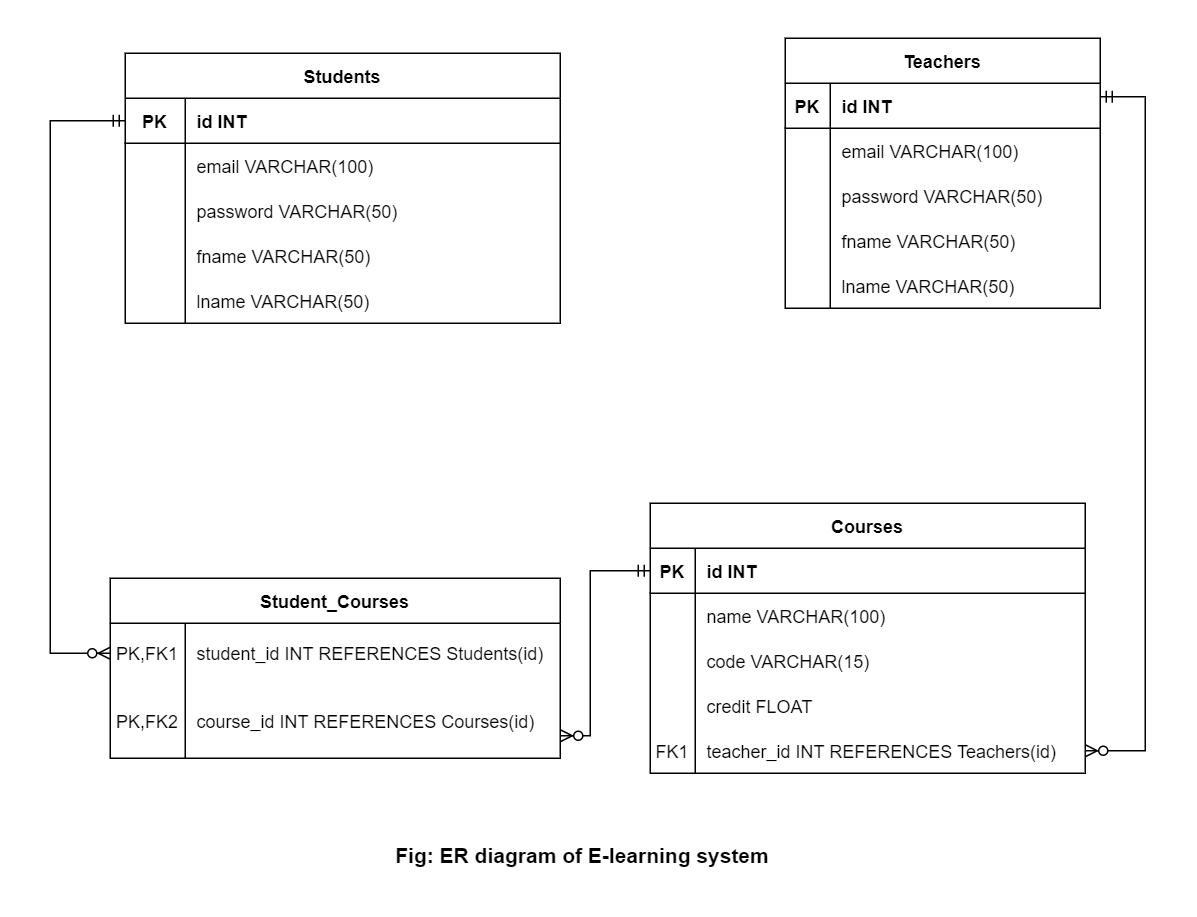

The diagram above was exported from draw.io. Its source (the exported page's mxGraphModel, read from the mxfile embedded in the PNG):
<mxGraphModel dx="1422" dy="762" grid="1" gridSize="10" guides="1" tooltips="1" connect="1" arrows="1" fold="1" page="1" pageScale="1" pageWidth="827" pageHeight="1169" math="0" shadow="0">
  <root>
    <mxCell id="0" />
    <mxCell id="1" parent="0" />
    <mxCell id="Pags_YuL-hDONLeX6vNI-8" value="Students" style="shape=table;startSize=30;container=1;collapsible=1;childLayout=tableLayout;fixedRows=1;rowLines=0;fontStyle=1;align=center;resizeLast=1;" parent="1" vertex="1">
      <mxGeometry x="120" y="80" width="290" height="180" as="geometry" />
    </mxCell>
    <mxCell id="Pags_YuL-hDONLeX6vNI-9" value="" style="shape=partialRectangle;collapsible=0;dropTarget=0;pointerEvents=0;fillColor=none;top=0;left=0;bottom=1;right=0;points=[[0,0.5],[1,0.5]];portConstraint=eastwest;" parent="Pags_YuL-hDONLeX6vNI-8" vertex="1">
      <mxGeometry y="30" width="290" height="30" as="geometry" />
    </mxCell>
    <mxCell id="Pags_YuL-hDONLeX6vNI-10" value="PK" style="shape=partialRectangle;connectable=0;fillColor=none;top=0;left=0;bottom=0;right=0;fontStyle=1;overflow=hidden;" parent="Pags_YuL-hDONLeX6vNI-9" vertex="1">
      <mxGeometry width="40" height="30" as="geometry">
        <mxRectangle width="40" height="30" as="alternateBounds" />
      </mxGeometry>
    </mxCell>
    <mxCell id="Pags_YuL-hDONLeX6vNI-11" value="id INT" style="shape=partialRectangle;connectable=0;fillColor=none;top=0;left=0;bottom=0;right=0;align=left;spacingLeft=6;fontStyle=1;overflow=hidden;" parent="Pags_YuL-hDONLeX6vNI-9" vertex="1">
      <mxGeometry x="40" width="250" height="30" as="geometry">
        <mxRectangle width="250" height="30" as="alternateBounds" />
      </mxGeometry>
    </mxCell>
    <mxCell id="Pags_YuL-hDONLeX6vNI-12" value="" style="shape=partialRectangle;collapsible=0;dropTarget=0;pointerEvents=0;fillColor=none;top=0;left=0;bottom=0;right=0;points=[[0,0.5],[1,0.5]];portConstraint=eastwest;" parent="Pags_YuL-hDONLeX6vNI-8" vertex="1">
      <mxGeometry y="60" width="290" height="30" as="geometry" />
    </mxCell>
    <mxCell id="Pags_YuL-hDONLeX6vNI-13" value="" style="shape=partialRectangle;connectable=0;fillColor=none;top=0;left=0;bottom=0;right=0;editable=1;overflow=hidden;" parent="Pags_YuL-hDONLeX6vNI-12" vertex="1">
      <mxGeometry width="40" height="30" as="geometry">
        <mxRectangle width="40" height="30" as="alternateBounds" />
      </mxGeometry>
    </mxCell>
    <mxCell id="Pags_YuL-hDONLeX6vNI-14" value="email VARCHAR(100)" style="shape=partialRectangle;connectable=0;fillColor=none;top=0;left=0;bottom=0;right=0;align=left;spacingLeft=6;overflow=hidden;" parent="Pags_YuL-hDONLeX6vNI-12" vertex="1">
      <mxGeometry x="40" width="250" height="30" as="geometry">
        <mxRectangle width="250" height="30" as="alternateBounds" />
      </mxGeometry>
    </mxCell>
    <mxCell id="Pags_YuL-hDONLeX6vNI-18" value="" style="shape=partialRectangle;collapsible=0;dropTarget=0;pointerEvents=0;fillColor=none;top=0;left=0;bottom=0;right=0;points=[[0,0.5],[1,0.5]];portConstraint=eastwest;" parent="Pags_YuL-hDONLeX6vNI-8" vertex="1">
      <mxGeometry y="90" width="290" height="30" as="geometry" />
    </mxCell>
    <mxCell id="Pags_YuL-hDONLeX6vNI-19" value="" style="shape=partialRectangle;connectable=0;fillColor=none;top=0;left=0;bottom=0;right=0;editable=1;overflow=hidden;" parent="Pags_YuL-hDONLeX6vNI-18" vertex="1">
      <mxGeometry width="40" height="30" as="geometry">
        <mxRectangle width="40" height="30" as="alternateBounds" />
      </mxGeometry>
    </mxCell>
    <mxCell id="Pags_YuL-hDONLeX6vNI-20" value="password VARCHAR(50)" style="shape=partialRectangle;connectable=0;fillColor=none;top=0;left=0;bottom=0;right=0;align=left;spacingLeft=6;overflow=hidden;" parent="Pags_YuL-hDONLeX6vNI-18" vertex="1">
      <mxGeometry x="40" width="250" height="30" as="geometry">
        <mxRectangle width="250" height="30" as="alternateBounds" />
      </mxGeometry>
    </mxCell>
    <mxCell id="Pags_YuL-hDONLeX6vNI-15" value="" style="shape=partialRectangle;collapsible=0;dropTarget=0;pointerEvents=0;fillColor=none;top=0;left=0;bottom=0;right=0;points=[[0,0.5],[1,0.5]];portConstraint=eastwest;" parent="Pags_YuL-hDONLeX6vNI-8" vertex="1">
      <mxGeometry y="120" width="290" height="30" as="geometry" />
    </mxCell>
    <mxCell id="Pags_YuL-hDONLeX6vNI-16" value="" style="shape=partialRectangle;connectable=0;fillColor=none;top=0;left=0;bottom=0;right=0;editable=1;overflow=hidden;" parent="Pags_YuL-hDONLeX6vNI-15" vertex="1">
      <mxGeometry width="40" height="30" as="geometry">
        <mxRectangle width="40" height="30" as="alternateBounds" />
      </mxGeometry>
    </mxCell>
    <mxCell id="Pags_YuL-hDONLeX6vNI-17" value="fname VARCHAR(50)" style="shape=partialRectangle;connectable=0;fillColor=none;top=0;left=0;bottom=0;right=0;align=left;spacingLeft=6;overflow=hidden;" parent="Pags_YuL-hDONLeX6vNI-15" vertex="1">
      <mxGeometry x="40" width="250" height="30" as="geometry">
        <mxRectangle width="250" height="30" as="alternateBounds" />
      </mxGeometry>
    </mxCell>
    <mxCell id="Pags_YuL-hDONLeX6vNI-47" value="" style="shape=partialRectangle;collapsible=0;dropTarget=0;pointerEvents=0;fillColor=none;top=0;left=0;bottom=0;right=0;points=[[0,0.5],[1,0.5]];portConstraint=eastwest;fontFamily=Helvetica;fontSize=12;fontColor=default;strokeColor=default;" parent="Pags_YuL-hDONLeX6vNI-8" vertex="1">
      <mxGeometry y="150" width="290" height="30" as="geometry" />
    </mxCell>
    <mxCell id="Pags_YuL-hDONLeX6vNI-48" value="" style="shape=partialRectangle;connectable=0;fillColor=none;top=0;left=0;bottom=0;right=0;fontStyle=0;overflow=hidden;fontFamily=Helvetica;fontSize=12;fontColor=default;strokeColor=default;" parent="Pags_YuL-hDONLeX6vNI-47" vertex="1">
      <mxGeometry width="40" height="30" as="geometry">
        <mxRectangle width="40" height="30" as="alternateBounds" />
      </mxGeometry>
    </mxCell>
    <mxCell id="Pags_YuL-hDONLeX6vNI-49" value="lname VARCHAR(50)" style="shape=partialRectangle;connectable=0;fillColor=none;top=0;left=0;bottom=0;right=0;align=left;spacingLeft=6;fontStyle=0;overflow=hidden;fontFamily=Helvetica;fontSize=12;fontColor=default;strokeColor=default;" parent="Pags_YuL-hDONLeX6vNI-47" vertex="1">
      <mxGeometry x="40" width="250" height="30" as="geometry">
        <mxRectangle width="250" height="30" as="alternateBounds" />
      </mxGeometry>
    </mxCell>
    <mxCell id="Pags_YuL-hDONLeX6vNI-58" value="Teachers" style="shape=table;startSize=30;container=1;collapsible=1;childLayout=tableLayout;fixedRows=1;rowLines=0;fontStyle=1;align=center;resizeLast=1;fontFamily=Helvetica;fontSize=12;fontColor=default;strokeColor=default;fillColor=none;" parent="1" vertex="1">
      <mxGeometry x="560" y="70" width="210" height="180" as="geometry" />
    </mxCell>
    <mxCell id="Pags_YuL-hDONLeX6vNI-59" value="" style="shape=partialRectangle;collapsible=0;dropTarget=0;pointerEvents=0;fillColor=none;top=0;left=0;bottom=1;right=0;points=[[0,0.5],[1,0.5]];portConstraint=eastwest;fontFamily=Helvetica;fontSize=12;fontColor=default;strokeColor=default;" parent="Pags_YuL-hDONLeX6vNI-58" vertex="1">
      <mxGeometry y="30" width="210" height="30" as="geometry" />
    </mxCell>
    <mxCell id="Pags_YuL-hDONLeX6vNI-60" value="PK" style="shape=partialRectangle;connectable=0;fillColor=none;top=0;left=0;bottom=0;right=0;fontStyle=1;overflow=hidden;fontFamily=Helvetica;fontSize=12;fontColor=default;strokeColor=default;" parent="Pags_YuL-hDONLeX6vNI-59" vertex="1">
      <mxGeometry width="30" height="30" as="geometry">
        <mxRectangle width="30" height="30" as="alternateBounds" />
      </mxGeometry>
    </mxCell>
    <mxCell id="Pags_YuL-hDONLeX6vNI-61" value="id INT" style="shape=partialRectangle;connectable=0;fillColor=none;top=0;left=0;bottom=0;right=0;align=left;spacingLeft=6;fontStyle=1;overflow=hidden;fontFamily=Helvetica;fontSize=12;fontColor=default;strokeColor=default;" parent="Pags_YuL-hDONLeX6vNI-59" vertex="1">
      <mxGeometry x="30" width="180" height="30" as="geometry">
        <mxRectangle width="180" height="30" as="alternateBounds" />
      </mxGeometry>
    </mxCell>
    <mxCell id="Pags_YuL-hDONLeX6vNI-62" value="" style="shape=partialRectangle;collapsible=0;dropTarget=0;pointerEvents=0;fillColor=none;top=0;left=0;bottom=0;right=0;points=[[0,0.5],[1,0.5]];portConstraint=eastwest;fontFamily=Helvetica;fontSize=12;fontColor=default;strokeColor=default;" parent="Pags_YuL-hDONLeX6vNI-58" vertex="1">
      <mxGeometry y="60" width="210" height="30" as="geometry" />
    </mxCell>
    <mxCell id="Pags_YuL-hDONLeX6vNI-63" value="" style="shape=partialRectangle;connectable=0;fillColor=none;top=0;left=0;bottom=0;right=0;editable=1;overflow=hidden;fontFamily=Helvetica;fontSize=12;fontColor=default;strokeColor=default;" parent="Pags_YuL-hDONLeX6vNI-62" vertex="1">
      <mxGeometry width="30" height="30" as="geometry">
        <mxRectangle width="30" height="30" as="alternateBounds" />
      </mxGeometry>
    </mxCell>
    <mxCell id="Pags_YuL-hDONLeX6vNI-64" value="email VARCHAR(100)" style="shape=partialRectangle;connectable=0;fillColor=none;top=0;left=0;bottom=0;right=0;align=left;spacingLeft=6;overflow=hidden;fontFamily=Helvetica;fontSize=12;fontColor=default;strokeColor=default;" parent="Pags_YuL-hDONLeX6vNI-62" vertex="1">
      <mxGeometry x="30" width="180" height="30" as="geometry">
        <mxRectangle width="180" height="30" as="alternateBounds" />
      </mxGeometry>
    </mxCell>
    <mxCell id="Pags_YuL-hDONLeX6vNI-65" value="" style="shape=partialRectangle;collapsible=0;dropTarget=0;pointerEvents=0;fillColor=none;top=0;left=0;bottom=0;right=0;points=[[0,0.5],[1,0.5]];portConstraint=eastwest;fontFamily=Helvetica;fontSize=12;fontColor=default;strokeColor=default;" parent="Pags_YuL-hDONLeX6vNI-58" vertex="1">
      <mxGeometry y="90" width="210" height="30" as="geometry" />
    </mxCell>
    <mxCell id="Pags_YuL-hDONLeX6vNI-66" value="" style="shape=partialRectangle;connectable=0;fillColor=none;top=0;left=0;bottom=0;right=0;editable=1;overflow=hidden;fontFamily=Helvetica;fontSize=12;fontColor=default;strokeColor=default;" parent="Pags_YuL-hDONLeX6vNI-65" vertex="1">
      <mxGeometry width="30" height="30" as="geometry">
        <mxRectangle width="30" height="30" as="alternateBounds" />
      </mxGeometry>
    </mxCell>
    <mxCell id="Pags_YuL-hDONLeX6vNI-67" value="password VARCHAR(50)" style="shape=partialRectangle;connectable=0;fillColor=none;top=0;left=0;bottom=0;right=0;align=left;spacingLeft=6;overflow=hidden;fontFamily=Helvetica;fontSize=12;fontColor=default;strokeColor=default;" parent="Pags_YuL-hDONLeX6vNI-65" vertex="1">
      <mxGeometry x="30" width="180" height="30" as="geometry">
        <mxRectangle width="180" height="30" as="alternateBounds" />
      </mxGeometry>
    </mxCell>
    <mxCell id="Pags_YuL-hDONLeX6vNI-68" value="" style="shape=partialRectangle;collapsible=0;dropTarget=0;pointerEvents=0;fillColor=none;top=0;left=0;bottom=0;right=0;points=[[0,0.5],[1,0.5]];portConstraint=eastwest;fontFamily=Helvetica;fontSize=12;fontColor=default;strokeColor=default;" parent="Pags_YuL-hDONLeX6vNI-58" vertex="1">
      <mxGeometry y="120" width="210" height="30" as="geometry" />
    </mxCell>
    <mxCell id="Pags_YuL-hDONLeX6vNI-69" value="" style="shape=partialRectangle;connectable=0;fillColor=none;top=0;left=0;bottom=0;right=0;editable=1;overflow=hidden;fontFamily=Helvetica;fontSize=12;fontColor=default;strokeColor=default;" parent="Pags_YuL-hDONLeX6vNI-68" vertex="1">
      <mxGeometry width="30" height="30" as="geometry">
        <mxRectangle width="30" height="30" as="alternateBounds" />
      </mxGeometry>
    </mxCell>
    <mxCell id="Pags_YuL-hDONLeX6vNI-70" value="fname VARCHAR(50)" style="shape=partialRectangle;connectable=0;fillColor=none;top=0;left=0;bottom=0;right=0;align=left;spacingLeft=6;overflow=hidden;fontFamily=Helvetica;fontSize=12;fontColor=default;strokeColor=default;" parent="Pags_YuL-hDONLeX6vNI-68" vertex="1">
      <mxGeometry x="30" width="180" height="30" as="geometry">
        <mxRectangle width="180" height="30" as="alternateBounds" />
      </mxGeometry>
    </mxCell>
    <mxCell id="Pags_YuL-hDONLeX6vNI-85" value="" style="shape=partialRectangle;collapsible=0;dropTarget=0;pointerEvents=0;fillColor=none;top=0;left=0;bottom=0;right=0;points=[[0,0.5],[1,0.5]];portConstraint=eastwest;fontFamily=Helvetica;fontSize=12;fontColor=default;strokeColor=default;" parent="Pags_YuL-hDONLeX6vNI-58" vertex="1">
      <mxGeometry y="150" width="210" height="30" as="geometry" />
    </mxCell>
    <mxCell id="Pags_YuL-hDONLeX6vNI-86" value="" style="shape=partialRectangle;connectable=0;fillColor=none;top=0;left=0;bottom=0;right=0;fontStyle=0;overflow=hidden;fontFamily=Helvetica;fontSize=12;fontColor=default;strokeColor=default;" parent="Pags_YuL-hDONLeX6vNI-85" vertex="1">
      <mxGeometry width="30" height="30" as="geometry">
        <mxRectangle width="30" height="30" as="alternateBounds" />
      </mxGeometry>
    </mxCell>
    <mxCell id="Pags_YuL-hDONLeX6vNI-87" value="lname VARCHAR(50)" style="shape=partialRectangle;connectable=0;fillColor=none;top=0;left=0;bottom=0;right=0;align=left;spacingLeft=6;fontStyle=0;overflow=hidden;fontFamily=Helvetica;fontSize=12;fontColor=default;strokeColor=default;" parent="Pags_YuL-hDONLeX6vNI-85" vertex="1">
      <mxGeometry x="30" width="180" height="30" as="geometry">
        <mxRectangle width="180" height="30" as="alternateBounds" />
      </mxGeometry>
    </mxCell>
    <mxCell id="Pags_YuL-hDONLeX6vNI-71" value="Courses" style="shape=table;startSize=30;container=1;collapsible=1;childLayout=tableLayout;fixedRows=1;rowLines=0;fontStyle=1;align=center;resizeLast=1;fontFamily=Helvetica;fontSize=12;fontColor=default;strokeColor=default;fillColor=none;" parent="1" vertex="1">
      <mxGeometry x="470" y="380" width="290" height="180" as="geometry" />
    </mxCell>
    <mxCell id="Pags_YuL-hDONLeX6vNI-72" value="" style="shape=partialRectangle;collapsible=0;dropTarget=0;pointerEvents=0;fillColor=none;top=0;left=0;bottom=1;right=0;points=[[0,0.5],[1,0.5]];portConstraint=eastwest;fontFamily=Helvetica;fontSize=12;fontColor=default;strokeColor=default;" parent="Pags_YuL-hDONLeX6vNI-71" vertex="1">
      <mxGeometry y="30" width="290" height="30" as="geometry" />
    </mxCell>
    <mxCell id="Pags_YuL-hDONLeX6vNI-73" value="PK" style="shape=partialRectangle;connectable=0;fillColor=none;top=0;left=0;bottom=0;right=0;fontStyle=1;overflow=hidden;fontFamily=Helvetica;fontSize=12;fontColor=default;strokeColor=default;" parent="Pags_YuL-hDONLeX6vNI-72" vertex="1">
      <mxGeometry width="30" height="30" as="geometry">
        <mxRectangle width="30" height="30" as="alternateBounds" />
      </mxGeometry>
    </mxCell>
    <mxCell id="Pags_YuL-hDONLeX6vNI-74" value="id INT" style="shape=partialRectangle;connectable=0;fillColor=none;top=0;left=0;bottom=0;right=0;align=left;spacingLeft=6;fontStyle=1;overflow=hidden;fontFamily=Helvetica;fontSize=12;fontColor=default;strokeColor=default;" parent="Pags_YuL-hDONLeX6vNI-72" vertex="1">
      <mxGeometry x="30" width="260" height="30" as="geometry">
        <mxRectangle width="260" height="30" as="alternateBounds" />
      </mxGeometry>
    </mxCell>
    <mxCell id="Pags_YuL-hDONLeX6vNI-75" value="" style="shape=partialRectangle;collapsible=0;dropTarget=0;pointerEvents=0;fillColor=none;top=0;left=0;bottom=0;right=0;points=[[0,0.5],[1,0.5]];portConstraint=eastwest;fontFamily=Helvetica;fontSize=12;fontColor=default;strokeColor=default;" parent="Pags_YuL-hDONLeX6vNI-71" vertex="1">
      <mxGeometry y="60" width="290" height="30" as="geometry" />
    </mxCell>
    <mxCell id="Pags_YuL-hDONLeX6vNI-76" value="" style="shape=partialRectangle;connectable=0;fillColor=none;top=0;left=0;bottom=0;right=0;editable=1;overflow=hidden;fontFamily=Helvetica;fontSize=12;fontColor=default;strokeColor=default;" parent="Pags_YuL-hDONLeX6vNI-75" vertex="1">
      <mxGeometry width="30" height="30" as="geometry">
        <mxRectangle width="30" height="30" as="alternateBounds" />
      </mxGeometry>
    </mxCell>
    <mxCell id="Pags_YuL-hDONLeX6vNI-77" value="name VARCHAR(100)" style="shape=partialRectangle;connectable=0;fillColor=none;top=0;left=0;bottom=0;right=0;align=left;spacingLeft=6;overflow=hidden;fontFamily=Helvetica;fontSize=12;fontColor=default;strokeColor=default;" parent="Pags_YuL-hDONLeX6vNI-75" vertex="1">
      <mxGeometry x="30" width="260" height="30" as="geometry">
        <mxRectangle width="260" height="30" as="alternateBounds" />
      </mxGeometry>
    </mxCell>
    <mxCell id="GQeL_DTRZbGcWAi-nx56-11" value="" style="shape=partialRectangle;collapsible=0;dropTarget=0;pointerEvents=0;fillColor=none;top=0;left=0;bottom=0;right=0;points=[[0,0.5],[1,0.5]];portConstraint=eastwest;fontFamily=Helvetica;fontSize=12;fontColor=default;" vertex="1" parent="Pags_YuL-hDONLeX6vNI-71">
      <mxGeometry y="90" width="290" height="30" as="geometry" />
    </mxCell>
    <mxCell id="GQeL_DTRZbGcWAi-nx56-12" value="" style="shape=partialRectangle;connectable=0;fillColor=none;top=0;left=0;bottom=0;right=0;fontStyle=0;overflow=hidden;fontFamily=Helvetica;fontSize=12;fontColor=default;" vertex="1" parent="GQeL_DTRZbGcWAi-nx56-11">
      <mxGeometry width="30" height="30" as="geometry">
        <mxRectangle width="30" height="30" as="alternateBounds" />
      </mxGeometry>
    </mxCell>
    <mxCell id="GQeL_DTRZbGcWAi-nx56-13" value="code VARCHAR(15)" style="shape=partialRectangle;connectable=0;fillColor=none;top=0;left=0;bottom=0;right=0;align=left;spacingLeft=6;fontStyle=0;overflow=hidden;fontFamily=Helvetica;fontSize=12;fontColor=default;" vertex="1" parent="GQeL_DTRZbGcWAi-nx56-11">
      <mxGeometry x="30" width="260" height="30" as="geometry">
        <mxRectangle width="260" height="30" as="alternateBounds" />
      </mxGeometry>
    </mxCell>
    <mxCell id="GQeL_DTRZbGcWAi-nx56-15" value="" style="shape=partialRectangle;collapsible=0;dropTarget=0;pointerEvents=0;fillColor=none;top=0;left=0;bottom=0;right=0;points=[[0,0.5],[1,0.5]];portConstraint=eastwest;fontFamily=Helvetica;fontSize=12;fontColor=default;" vertex="1" parent="Pags_YuL-hDONLeX6vNI-71">
      <mxGeometry y="120" width="290" height="30" as="geometry" />
    </mxCell>
    <mxCell id="GQeL_DTRZbGcWAi-nx56-16" value="" style="shape=partialRectangle;connectable=0;fillColor=none;top=0;left=0;bottom=0;right=0;fontStyle=0;overflow=hidden;fontFamily=Helvetica;fontSize=12;fontColor=default;" vertex="1" parent="GQeL_DTRZbGcWAi-nx56-15">
      <mxGeometry width="30" height="30" as="geometry">
        <mxRectangle width="30" height="30" as="alternateBounds" />
      </mxGeometry>
    </mxCell>
    <mxCell id="GQeL_DTRZbGcWAi-nx56-17" value="credit FLOAT" style="shape=partialRectangle;connectable=0;fillColor=none;top=0;left=0;bottom=0;right=0;align=left;spacingLeft=6;fontStyle=0;overflow=hidden;fontFamily=Helvetica;fontSize=12;fontColor=default;" vertex="1" parent="GQeL_DTRZbGcWAi-nx56-15">
      <mxGeometry x="30" width="260" height="30" as="geometry">
        <mxRectangle width="260" height="30" as="alternateBounds" />
      </mxGeometry>
    </mxCell>
    <mxCell id="Pags_YuL-hDONLeX6vNI-78" value="" style="shape=partialRectangle;collapsible=0;dropTarget=0;pointerEvents=0;fillColor=none;top=0;left=0;bottom=0;right=0;points=[[0,0.5],[1,0.5]];portConstraint=eastwest;fontFamily=Helvetica;fontSize=12;fontColor=default;strokeColor=default;" parent="Pags_YuL-hDONLeX6vNI-71" vertex="1">
      <mxGeometry y="150" width="290" height="30" as="geometry" />
    </mxCell>
    <mxCell id="Pags_YuL-hDONLeX6vNI-79" value="FK1" style="shape=partialRectangle;connectable=0;fillColor=none;top=0;left=0;bottom=0;right=0;editable=1;overflow=hidden;fontFamily=Helvetica;fontSize=12;fontColor=default;strokeColor=default;" parent="Pags_YuL-hDONLeX6vNI-78" vertex="1">
      <mxGeometry width="30" height="30" as="geometry">
        <mxRectangle width="30" height="30" as="alternateBounds" />
      </mxGeometry>
    </mxCell>
    <mxCell id="Pags_YuL-hDONLeX6vNI-80" value="teacher_id INT REFERENCES Teachers(id)" style="shape=partialRectangle;connectable=0;fillColor=none;top=0;left=0;bottom=0;right=0;align=left;spacingLeft=6;overflow=hidden;fontFamily=Helvetica;fontSize=12;fontColor=default;strokeColor=default;" parent="Pags_YuL-hDONLeX6vNI-78" vertex="1">
      <mxGeometry x="30" width="260" height="30" as="geometry">
        <mxRectangle width="260" height="30" as="alternateBounds" />
      </mxGeometry>
    </mxCell>
    <mxCell id="Pags_YuL-hDONLeX6vNI-109" value="Student_Courses" style="shape=table;startSize=30;container=1;collapsible=1;childLayout=tableLayout;fixedRows=1;rowLines=0;fontStyle=1;align=center;resizeLast=1;fontFamily=Helvetica;fontSize=12;fontColor=default;strokeColor=default;fillColor=none;" parent="1" vertex="1">
      <mxGeometry x="110" y="430" width="300" height="120" as="geometry" />
    </mxCell>
    <mxCell id="Pags_YuL-hDONLeX6vNI-113" value="" style="shape=partialRectangle;collapsible=0;dropTarget=0;pointerEvents=0;fillColor=none;top=0;left=0;bottom=0;right=0;points=[[0,0.5],[1,0.5]];portConstraint=eastwest;fontFamily=Helvetica;fontSize=12;fontColor=default;strokeColor=default;" parent="Pags_YuL-hDONLeX6vNI-109" vertex="1">
      <mxGeometry y="30" width="300" height="40" as="geometry" />
    </mxCell>
    <mxCell id="Pags_YuL-hDONLeX6vNI-114" value="PK,FK1" style="shape=partialRectangle;connectable=0;fillColor=none;top=0;left=0;bottom=0;right=0;editable=1;overflow=hidden;fontFamily=Helvetica;fontSize=12;fontColor=default;strokeColor=default;" parent="Pags_YuL-hDONLeX6vNI-113" vertex="1">
      <mxGeometry width="50" height="40" as="geometry">
        <mxRectangle width="50" height="40" as="alternateBounds" />
      </mxGeometry>
    </mxCell>
    <mxCell id="Pags_YuL-hDONLeX6vNI-115" value="student_id INT REFERENCES Students(id)" style="shape=partialRectangle;connectable=0;fillColor=none;top=0;left=0;bottom=0;right=0;align=left;spacingLeft=6;overflow=hidden;fontFamily=Helvetica;fontSize=12;fontColor=default;strokeColor=default;" parent="Pags_YuL-hDONLeX6vNI-113" vertex="1">
      <mxGeometry x="50" width="250" height="40" as="geometry">
        <mxRectangle width="250" height="40" as="alternateBounds" />
      </mxGeometry>
    </mxCell>
    <mxCell id="Pags_YuL-hDONLeX6vNI-116" value="" style="shape=partialRectangle;collapsible=0;dropTarget=0;pointerEvents=0;fillColor=none;top=0;left=0;bottom=0;right=0;points=[[0,0.5],[1,0.5]];portConstraint=eastwest;fontFamily=Helvetica;fontSize=12;fontColor=default;strokeColor=default;" parent="Pags_YuL-hDONLeX6vNI-109" vertex="1">
      <mxGeometry y="70" width="300" height="50" as="geometry" />
    </mxCell>
    <mxCell id="Pags_YuL-hDONLeX6vNI-117" value="PK,FK2" style="shape=partialRectangle;connectable=0;fillColor=none;top=0;left=0;bottom=0;right=0;editable=1;overflow=hidden;fontFamily=Helvetica;fontSize=12;fontColor=default;strokeColor=default;" parent="Pags_YuL-hDONLeX6vNI-116" vertex="1">
      <mxGeometry width="50" height="50" as="geometry">
        <mxRectangle width="50" height="50" as="alternateBounds" />
      </mxGeometry>
    </mxCell>
    <mxCell id="Pags_YuL-hDONLeX6vNI-118" value="course_id INT REFERENCES Courses(id)" style="shape=partialRectangle;connectable=0;fillColor=none;top=0;left=0;bottom=0;right=0;align=left;spacingLeft=6;overflow=hidden;fontFamily=Helvetica;fontSize=12;fontColor=default;strokeColor=default;" parent="Pags_YuL-hDONLeX6vNI-116" vertex="1">
      <mxGeometry x="50" width="250" height="50" as="geometry">
        <mxRectangle width="250" height="50" as="alternateBounds" />
      </mxGeometry>
    </mxCell>
    <mxCell id="Pags_YuL-hDONLeX6vNI-167" value="&lt;b&gt;&lt;font style=&quot;font-size: 14px&quot;&gt;Fig: ER diagram of E-learning system&lt;/font&gt;&lt;/b&gt;" style="text;html=1;strokeColor=none;fillColor=none;align=center;verticalAlign=middle;whiteSpace=wrap;rounded=0;fontFamily=Helvetica;fontSize=12;fontColor=default;" parent="1" vertex="1">
      <mxGeometry x="270" y="600" width="310" height="30" as="geometry" />
    </mxCell>
    <mxCell id="GQeL_DTRZbGcWAi-nx56-4" value="" style="edgeStyle=orthogonalEdgeStyle;fontSize=12;html=1;endArrow=ERzeroToMany;startArrow=ERmandOne;rounded=0;labelBackgroundColor=default;fontFamily=Helvetica;fontColor=default;strokeColor=default;shape=connector;exitX=0;exitY=0.5;exitDx=0;exitDy=0;entryX=0;entryY=0.5;entryDx=0;entryDy=0;" edge="1" parent="1" source="Pags_YuL-hDONLeX6vNI-9" target="Pags_YuL-hDONLeX6vNI-113">
      <mxGeometry width="100" height="100" relative="1" as="geometry">
        <mxPoint x="90" y="70" as="sourcePoint" />
        <mxPoint x="120" y="120" as="targetPoint" />
        <Array as="points">
          <mxPoint x="70" y="125" />
          <mxPoint x="70" y="480" />
        </Array>
      </mxGeometry>
    </mxCell>
    <mxCell id="GQeL_DTRZbGcWAi-nx56-5" value="" style="edgeStyle=orthogonalEdgeStyle;fontSize=12;html=1;endArrow=ERzeroToMany;startArrow=ERmandOne;rounded=0;labelBackgroundColor=default;fontFamily=Helvetica;fontColor=default;strokeColor=default;shape=connector;exitX=0;exitY=0.5;exitDx=0;exitDy=0;" edge="1" parent="1" source="Pags_YuL-hDONLeX6vNI-72" target="Pags_YuL-hDONLeX6vNI-116">
      <mxGeometry width="100" height="100" relative="1" as="geometry">
        <mxPoint x="414" y="420" as="sourcePoint" />
        <mxPoint x="514" y="320" as="targetPoint" />
        <Array as="points">
          <mxPoint x="430" y="425" />
          <mxPoint x="430" y="535" />
        </Array>
      </mxGeometry>
    </mxCell>
    <mxCell id="GQeL_DTRZbGcWAi-nx56-7" value="" style="edgeStyle=orthogonalEdgeStyle;fontSize=12;html=1;endArrow=ERzeroToMany;startArrow=ERmandOne;rounded=0;labelBackgroundColor=default;fontFamily=Helvetica;fontColor=default;strokeColor=default;shape=connector;exitX=1;exitY=0.3;exitDx=0;exitDy=0;exitPerimeter=0;" edge="1" parent="1" source="Pags_YuL-hDONLeX6vNI-59" target="Pags_YuL-hDONLeX6vNI-78">
      <mxGeometry width="100" height="100" relative="1" as="geometry">
        <mxPoint x="670" y="390" as="sourcePoint" />
        <mxPoint x="770" y="290" as="targetPoint" />
        <Array as="points">
          <mxPoint x="800" y="109" />
          <mxPoint x="800" y="545" />
        </Array>
      </mxGeometry>
    </mxCell>
  </root>
</mxGraphModel>